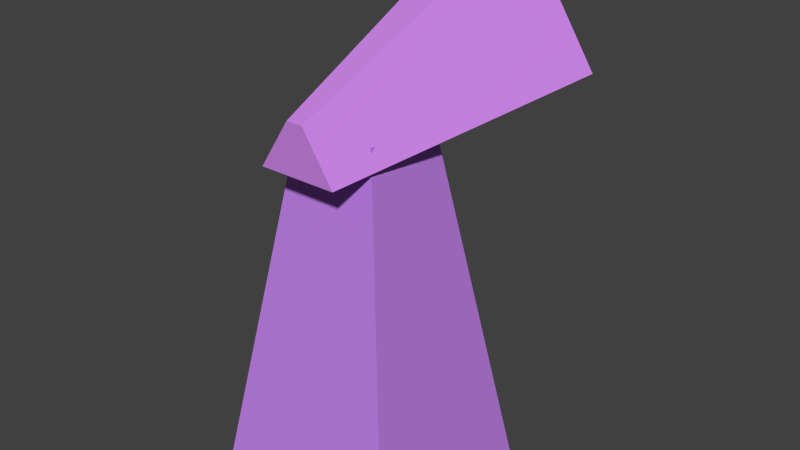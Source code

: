 # Source: cannon_push.blend  (saved by Blender 2.67.0; exported with 4.5.12 LTS)
import bpy
from mathutils import Matrix  # noqa: F401  (used for matrix-valued properties, if any)

bpy.ops.wm.read_factory_settings(use_empty=True)
scene = bpy.context.scene
scene.name = 'Scene'

# ---- collections
col_collection_1 = bpy.data.collections.new('Collection 1'); scene.collection.children.link(col_collection_1)

# ---- materials (node trees are filled in below, after node groups)
mat_base_002 = bpy.data.materials.new('base.002')
mat_base_002.alpha_threshold = 0.0
mat_base_002.use_transparent_shadow = False
mat_base_002.diffuse_color = (0.3084, 0.0, 0.8, 1.0)
mat_base_002.roughness = 0.5
mat_base_002.line_color = (0.0, 0.0, 0.0, 1.0)
mat_tower = bpy.data.materials.new('tower')
mat_tower.alpha_threshold = 0.0
mat_tower.use_transparent_shadow = False
mat_tower.diffuse_color = (0.5322, 0.2236, 0.8, 1.0)
mat_tower.roughness = 0.5
mat_tower.line_color = (0.0, 0.0, 0.0, 1.0)
mat_cannon = bpy.data.materials.new('cannon')
mat_cannon.alpha_threshold = 0.0
mat_cannon.use_transparent_shadow = False
mat_cannon.diffuse_color = (0.6012, 0.2388, 0.8, 1.0)
mat_cannon.roughness = 0.5
mat_cannon.line_color = (0.0, 0.0, 0.0, 1.0)
mat_base = bpy.data.materials.new('base')
mat_base.alpha_threshold = 0.0
mat_base.use_transparent_shadow = False
mat_base.roughness = 0.5
mat_base.line_color = (0.0, 0.0, 0.0, 1.0)

# ---- material node trees

# ---- world
world_world = bpy.data.worlds.new('World'); scene.world = world_world
world_world.color = (0.05088, 0.05088, 0.05088)
world_world.use_sun_shadow = False
world_world.sun_shadow_jitter_overblur = 0.0
world_world.cycles.sampling_method = 'MANUAL'
world_world.cycles.sample_map_resolution = 256

# ---- meshes
me_cube = bpy.data.meshes.new('Cube')
me_cube.from_pydata([(-0.07548, -0.07548, 0.0), (-0.07548, 0.07548, 0.0), (0.07548, 0.07548, 0.0), (0.07548, -0.07548, 0.0), (-0.03045, -0.03045, 0.2797), (-0.03045, 0.03045, 0.2797), (0.03045, 0.03045, 0.2797), (0.03045, -0.03045, 0.2797), (-0.05164, 0.07287, 0.0162), (0.05164, 0.07287, 0.0162), (-0.02083, 0.03315, 0.2629), (0.02083, 0.03315, 0.2629)], [], [(4, 5, 1, 0), (5, 6, 11, 10), (6, 7, 3, 2), (7, 4, 0, 3), (0, 1, 2, 3), (7, 6, 5, 4), (10, 11, 9, 8), (1, 5, 10, 8), (6, 2, 9, 11), (2, 1, 8, 9)])
me_cube.polygons.foreach_set('material_index', [1, 1, 1, 1, 1, 1, 0, 1, 1, 1])
me_cube.materials.append(mat_base_002)
me_cube.materials.append(mat_tower)
me_cube.use_remesh_preserve_volume = False
me_cube.use_remesh_preserve_attributes = False
me_cube.use_mirror_vertex_groups = False
me_cube.update()
me_cube_001 = bpy.data.meshes.new('Cube.001')
me_cube_001.from_pydata([(0.07847, 0.1421, -0.05245), (0.02934, -0.06354, -0.08083), (-0.02934, -0.06354, -0.08083), (-0.07847, 0.1421, -0.05245), (0.0166, 0.1421, 0.04336), (0.006207, -0.06354, -0.045), (-0.006207, -0.06354, -0.045), (-0.0166, 0.1421, 0.04336), (0.04963, 0.1096, -0.04264), (-0.04963, 0.1096, -0.04264), (0.0105, 0.1096, 0.01796), (-0.0105, 0.1096, 0.01796)], [], [(4, 5, 1, 0), (5, 6, 2, 1), (6, 7, 3, 2), (0, 3, 9, 8), (0, 1, 2, 3), (7, 6, 5, 4), (11, 10, 8, 9), (3, 7, 11, 9), (7, 4, 10, 11), (4, 0, 8, 10)])
me_cube_001.polygons.foreach_set('material_index', [0, 0, 0, 0, 0, 0, 1, 0, 0, 0])
me_cube_001.materials.append(mat_cannon)
me_cube_001.materials.append(mat_base)
me_cube_001.use_remesh_preserve_volume = False
me_cube_001.use_remesh_preserve_attributes = False
me_cube_001.use_mirror_vertex_groups = False
me_cube_001.update()

# ---- objects
ob_pushing_cannon = bpy.data.objects.new('pushing_cannon', me_cube)
ob_cannon = bpy.data.objects.new('cannon', me_cube_001)

# ---- transforms, parenting, visibility, modifiers, constraints
ob_pushing_cannon.location = (0.0, 0.0, 0.0)
ob_pushing_cannon.lineart.crease_threshold = 0.0
ob_cannon.parent = ob_pushing_cannon
ob_cannon.location = (0.0, 0.0, 0.3432)
ob_cannon.lineart.crease_threshold = 0.0

# ---- collection membership
col_collection_1.objects.link(ob_pushing_cannon)
col_collection_1.objects.link(ob_cannon)

# ---- scene / render settings (as saved in the file)
scene.frame_start = 1; scene.frame_end = 398; scene.frame_set(1)
scene.render.engine = 'BLENDER_EEVEE_NEXT'
scene.render.image_settings.color_mode = 'RGB'
scene.render.image_settings.compression = 90
scene.render.resolution_x = 640
scene.render.resolution_y = 360
scene.render.dither_intensity = 0.0
scene.cycles.use_denoising = False
scene.cycles.samples = 10
scene.cycles.sampling_pattern = 'TABULATED_SOBOL'
scene.cycles.light_sampling_threshold = 0.0
scene.cycles.use_adaptive_sampling = False
scene.cycles.use_light_tree = False
scene.cycles.blur_glossy = 0.0
scene.cycles.volume_bounces = 1
scene.cycles.pixel_filter_type = 'GAUSSIAN'
scene.cycles.sample_clamp_indirect = 0.0
scene.view_settings.view_transform = 'Standard'
bpy.context.view_layer.update()

# ---- added for rendering (the .blend has no active camera and no usable light): camera, sun
cam_auto = bpy.data.cameras.new('AutoCamera')
cam_auto.lens = 50.0
cam_auto.sensor_width = 36.0
cam_auto.clip_end = 1000.0
ob_auto_camera = bpy.data.objects.new('AutoCamera', cam_auto)
scene.collection.objects.link(ob_auto_camera)
ob_auto_camera.location = (0.435371, -0.489128, 0.541589)
ob_auto_camera.rotation_euler = (1.09748, -7.21219e-08, 0.694738)
scene.camera = ob_auto_camera
light_auto_sun = bpy.data.lights.new('AutoSun', 'SUN')
light_auto_sun.energy = 3.0
light_auto_sun.angle = 0.0523599
ob_auto_sun = bpy.data.objects.new('AutoSun', light_auto_sun)
scene.collection.objects.link(ob_auto_sun)
ob_auto_sun.rotation_euler = (0.872665, 0.174533, 0.523599)
bpy.context.view_layer.update()
